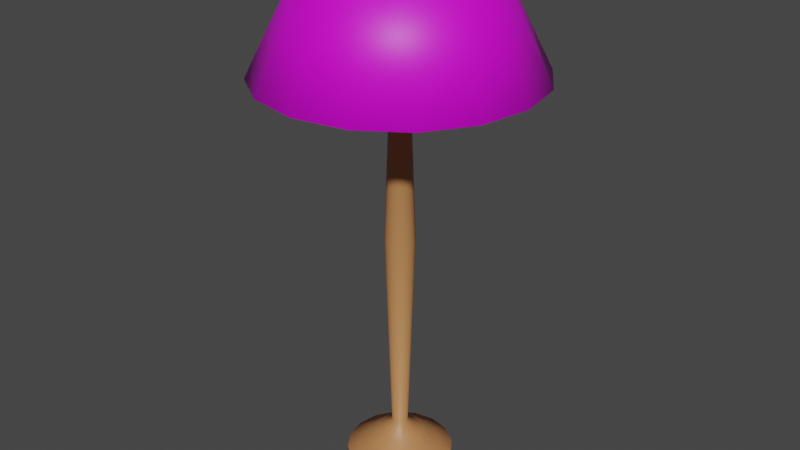 # Source: StandingLamp.blend  (saved by Blender 2.92.15; exported with 4.5.12 LTS)
import bpy
from mathutils import Matrix  # noqa: F401  (used for matrix-valued properties, if any)

bpy.ops.wm.read_factory_settings(use_empty=True)
scene = bpy.context.scene
scene.name = 'Scene'

# ---- collections
col_collection = bpy.data.collections.new('Collection'); scene.collection.children.link(col_collection)

# ---- images (referenced by path relative to the original .blend; pixels are not part of the script)
import os
ASSET_DIR = os.environ.get("B2B_ASSET_DIR", "")  # directory of the original .blend (textures are referenced by path, not embedded)
HERE = os.path.dirname(os.path.abspath(__file__))  # packed textures are extracted next to this script under _unpacked/

def load_image(name, relpath, width, height, colorspace="sRGB"):
    """Load a texture the original file referenced (path relative to the .blend, or extracted next to this script)."""
    p = next((c for c in (os.path.join(HERE, relpath), os.path.join(ASSET_DIR, relpath)) if relpath and os.path.exists(c)), "")
    if p:
        img = bpy.data.images.load(p, check_existing=True)
        img.name = name
    else:  # same state as the original file: an image datablock whose file is absent (Cycles renders it pink)
        img = bpy.data.images.new(name, width, height)
        img.source = "FILE"
        img.filepath = "//" + (relpath or name)
    img.colorspace_settings.name = colorspace
    return img
img_fabric01_jpg_001 = load_image('Fabric01.jpg.001', 'Fabric01.jpg', 1024, 1024, 'sRGB')

# ---- materials (node trees are filled in below, after node groups)
mat_wood = bpy.data.materials.new('Wood')
mat_lampscreen = bpy.data.materials.new('LampScreen')

# ---- material node trees
mat_wood.use_nodes = True; mat_wood.node_tree.nodes.clear()
_N = mat_wood.node_tree.nodes; _L = mat_wood.node_tree.links
n0 = _N.new('ShaderNodeBsdfPrincipled'); n0.name = 'Principled BSDF'; n0.location = (10, 300)
n0.distribution = 'GGX'
n0.subsurface_method = 'BURLEY'
n0.inputs[0].default_value = (0.4958, 0.218, 0.08028, 1.0)
n0.inputs[3].default_value = 1.45
n0.inputs[27].default_value = (0.0, 0.0, 0.0, 1.0)
n0.inputs[28].default_value = 1.0
n1 = _N.new('ShaderNodeOutputMaterial'); n1.name = 'Material Output'; n1.location = (300, 300)
_L.new(n0.outputs[0], n1.inputs[0])
n1.is_active_output = True
mat_lampscreen.use_nodes = True; mat_lampscreen.node_tree.nodes.clear()
_N = mat_lampscreen.node_tree.nodes; _L = mat_lampscreen.node_tree.links
n0 = _N.new('ShaderNodeBsdfPrincipled'); n0.name = 'Principled BSDF'; n0.location = (10, 300)
n0.distribution = 'GGX'
n0.subsurface_method = 'BURLEY'
n0.inputs[3].default_value = 1.45
n0.inputs[18].default_value = 0.25
n0.inputs[27].default_value = (0.0, 0.0, 0.0, 1.0)
n0.inputs[28].default_value = 1.0
n1 = _N.new('ShaderNodeOutputMaterial'); n1.name = 'Material Output'; n1.location = (300, 300)
n2 = _N.new('ShaderNodeTexImage'); n2.name = 'Image Texture'; n2.location = (-454, 154)
n2.image = img_fabric01_jpg_001
_L.new(n0.outputs[0], n1.inputs[0])
_L.new(n2.outputs[0], n0.inputs[0])
n1.is_active_output = True

# ---- world
world_world = bpy.data.worlds.new('World'); scene.world = world_world
world_world.use_nodes = True; world_world.node_tree.nodes.clear()
_N = world_world.node_tree.nodes; _L = world_world.node_tree.links
n0 = _N.new('ShaderNodeOutputWorld'); n0.name = 'World Output'; n0.location = (300, 300)
n1 = _N.new('ShaderNodeBackground'); n1.name = 'Background'; n1.location = (10, 300)
n1.inputs[0].default_value = (0.05088, 0.05088, 0.05088, 1.0)
_L.new(n1.outputs[0], n0.inputs[0])
n0.is_active_output = True
world_world.color = (0.05088, 0.05088, 0.05088)
world_world.use_sun_shadow = False
world_world.sun_shadow_jitter_overblur = 0.0

# ---- meshes
me_circle_001 = bpy.data.meshes.new('Circle.001')
me_circle_001.from_pydata([(6.275e-08, 0.02367, 0.1586), (-0.009056, 0.02186, 0.1586), (-0.01673, 0.01673, 0.1586), (-0.02186, 0.009057, 0.1586), (-0.02367, -9.469e-09, 0.1586), (-0.02186, -0.009057, 0.1586), (-0.01673, -0.01673, 0.1586), (-0.009056, -0.02186, 0.1586), (4.098e-08, -0.02367, 0.1586), (0.009057, -0.02186, 0.1586), (0.01673, -0.01673, 0.1586), (0.02186, -0.009057, 0.1586), (0.02367, -1.422e-08, 0.1586), (0.02186, 0.009057, 0.1586), (0.01673, 0.01673, 0.1586), (0.009057, 0.02186, 0.1586), (6.275e-08, 0.02367, 0.1546), (-0.009056, 0.02186, 0.1546), (-0.01673, 0.01673, 0.1546), (-0.02186, 0.009057, 0.1546), (-0.02367, -9.469e-09, 0.1546), (-0.02186, -0.009057, 0.1546), (-0.01673, -0.01673, 0.1546), (-0.009056, -0.02186, 0.1546), (4.098e-08, -0.02367, 0.1546), (0.009057, -0.02186, 0.1546), (0.01673, -0.01673, 0.1546), (0.02186, -0.009057, 0.1546), (0.02367, -1.422e-08, 0.1546), (0.02186, 0.009057, 0.1546), (0.01673, 0.01673, 0.1546), (0.009057, 0.02186, 0.1546), (-0.06174, 0.1491, 0.06298), (4.415e-08, 0.1613, 0.06298), (-0.1141, 0.1141, 0.06298), (-0.1491, 0.06174, 0.06298), (-0.1613, -6.964e-09, 0.06298), (-0.1491, -0.06174, 0.06298), (-0.1141, -0.1141, 0.06298), (-0.06174, -0.1491, 0.06298), (1.979e-08, -0.1613, 0.06298), (0.06174, -0.1491, 0.06298), (0.1141, -0.1141, 0.06298), (0.1491, -0.06174, 0.06298), (0.1613, 2.012e-09, 0.06298), (0.1491, 0.06174, 0.06298), (0.1141, 0.1141, 0.06298), (0.06174, 0.1491, 0.06298), (-0.06174, 0.1491, 0.059), (4.415e-08, 0.1613, 0.059), (-0.1141, 0.1141, 0.059), (-0.1491, 0.06174, 0.059), (-0.1613, -6.964e-09, 0.059), (-0.1491, -0.06174, 0.059), (-0.1141, -0.1141, 0.059), (-0.06174, -0.1491, 0.059), (1.979e-08, -0.1613, 0.059), (0.06174, -0.1491, 0.059), (0.1141, -0.1141, 0.059), (0.1491, -0.06174, 0.059), (0.1613, 2.012e-09, 0.059), (0.1491, 0.06174, 0.059), (0.1141, 0.1141, 0.059), (0.06174, 0.1491, 0.059), (-0.04396, 0.1061, 0.0785), (5.015e-08, 0.1149, 0.0785), (-0.08123, 0.08123, 0.0785), (-0.1061, 0.04396, 0.0785), (-0.1149, -6.964e-09, 0.0785), (-0.1061, -0.04396, 0.0785), (-0.08123, -0.08123, 0.0785), (-0.04396, -0.1061, 0.0785), (2.614e-08, -0.1149, 0.0785), (0.04396, -0.1061, 0.0785), (0.08123, -0.08123, 0.0785), (0.1061, -0.04396, 0.0785), (0.1149, -3.283e-09, 0.0785), (0.1061, 0.04396, 0.0785), (0.08123, 0.08123, 0.0785), (0.04396, 0.1061, 0.0785), (-0.04396, 0.1061, 0.07451), (5.015e-08, 0.1149, 0.07451), (-0.08123, 0.08123, 0.07451), (-0.1061, 0.04396, 0.07451), (-0.1149, -6.964e-09, 0.07451), (-0.1061, -0.04396, 0.07451), (-0.08123, -0.08123, 0.07451), (-0.04396, -0.1061, 0.07451), (2.614e-08, -0.1149, 0.07451), (0.04396, -0.1061, 0.07451), (0.08123, -0.08123, 0.07451), (0.1061, -0.04396, 0.07451), (0.1149, -3.283e-09, 0.07451), (0.1061, 0.04396, 0.07451), (0.08123, 0.08123, 0.07451), (0.04396, 0.1061, 0.07451), (-0.02708, 0.06538, 0.127), (5.953e-08, 0.07076, 0.127), (-0.05004, 0.05004, 0.127), (-0.06538, 0.02708, 0.127), (-0.07076, -6.964e-09, 0.127), (-0.06538, -0.02708, 0.127), (-0.05004, -0.05004, 0.127), (-0.02708, -0.06538, 0.127), (3.418e-08, -0.07076, 0.127), (0.02708, -0.06538, 0.127), (0.05004, -0.05004, 0.127), (0.06538, -0.02708, 0.127), (0.07076, -5.629e-09, 0.127), (0.06538, 0.02708, 0.127), (0.05004, 0.05004, 0.127), (0.02708, 0.06538, 0.127), (-0.02708, 0.06538, 0.123), (5.953e-08, 0.07076, 0.123), (-0.05004, 0.05004, 0.123), (-0.06538, 0.02708, 0.123), (-0.07076, -6.964e-09, 0.123), (-0.06538, -0.02708, 0.123), (-0.05004, -0.05004, 0.123), (-0.02708, -0.06538, 0.123), (3.418e-08, -0.07076, 0.123), (0.02708, -0.06538, 0.123), (0.05004, -0.05004, 0.123), (0.06538, -0.02708, 0.123), (0.07076, -5.629e-09, 0.123), (0.06538, 0.02708, 0.123), (0.05004, 0.05004, 0.123), (0.02708, 0.06538, 0.123), (-0.01684, 0.04065, 0.78), (1.337e-08, 0.044, 0.78), (-0.03112, 0.03112, 0.78), (-0.04065, 0.01684, 0.78), (-0.044, -1.777e-08, 0.78), (-0.04065, -0.01684, 0.78), (-0.03112, -0.03112, 0.78), (-0.01684, -0.04065, 0.78), (-2.712e-08, -0.044, 0.78), (0.01684, -0.04065, 0.78), (0.03112, -0.03112, 0.78), (0.04065, -0.01684, 0.78), (0.044, -2.66e-08, 0.78), (0.04065, 0.01684, 0.78), (0.03112, 0.03112, 0.78), (0.01684, 0.04065, 0.78), (-0.009056, 0.02186, 1.366), (2.742e-07, 0.02367, 1.366), (-0.01673, 0.01673, 1.366), (-0.02186, 0.009057, 1.366), (-0.02367, -9.469e-09, 1.366), (-0.02186, -0.009057, 1.366), (-0.01673, -0.01673, 1.366), (-0.009056, -0.02186, 1.366), (2.524e-07, -0.02367, 1.366), (0.009057, -0.02186, 1.366), (0.01673, -0.01673, 1.366), (0.02186, -0.009057, 1.366), (0.02367, -1.422e-08, 1.366), (0.02186, 0.009057, 1.366), (0.01673, 0.01673, 1.366), (0.009057, 0.02186, 1.366), (2.502e-07, -0.02872, 1.372), (-0.01099, -0.02653, 1.372), (-0.01099, 0.02653, 1.372), (2.766e-07, 0.02872, 1.372), (0.01099, 0.02653, 1.372), (0.01099, -0.02653, 1.372), (-0.02031, 0.02031, 1.372), (0.02031, -0.02031, 1.372), (-0.02653, 0.01099, 1.372), (0.02653, -0.01099, 1.372), (-0.02872, -1.095e-08, 1.372), (0.02872, -1.671e-08, 1.372), (-0.02653, -0.01099, 1.372), (0.02653, 0.01099, 1.372), (-0.02031, -0.02031, 1.372), (0.02031, 0.02031, 1.372), (2.501e-07, -0.02443, 1.418), (-0.009347, -0.02257, 1.418), (-0.009347, 0.02257, 1.418), (2.726e-07, 0.02443, 1.418), (0.009348, 0.02257, 1.418), (0.009348, -0.02257, 1.418), (-0.01727, 0.01727, 1.418), (0.01727, -0.01727, 1.418), (-0.02257, 0.009348, 1.418), (0.02257, -0.009348, 1.418), (-0.02443, -9.253e-09, 1.418), (0.02443, -1.415e-08, 1.418), (-0.02257, -0.009348, 1.418), (0.02257, 0.009348, 1.418), (-0.01727, -0.01727, 1.418), (0.01727, 0.01727, 1.418)], [], [(14, 15, 143, 142), (16, 31, 30, 29, 28, 27, 26, 25, 24, 23, 22, 21, 20, 19, 18, 17), (32, 33, 49, 48), (34, 32, 48, 50), (35, 34, 50, 51), (36, 35, 51, 52), (37, 36, 52, 53), (38, 37, 53, 54), (39, 38, 54, 55), (40, 39, 55, 56), (41, 40, 56, 57), (42, 41, 57, 58), (43, 42, 58, 59), (44, 43, 59, 60), (45, 44, 60, 61), (46, 45, 61, 62), (47, 46, 62, 63), (33, 47, 63, 49), (64, 65, 33, 32), (66, 64, 32, 34), (67, 66, 34, 35), (68, 67, 35, 36), (69, 68, 36, 37), (70, 69, 37, 38), (71, 70, 38, 39), (72, 71, 39, 40), (73, 72, 40, 41), (74, 73, 41, 42), (75, 74, 42, 43), (76, 75, 43, 44), (77, 76, 44, 45), (78, 77, 45, 46), (79, 78, 46, 47), (65, 79, 47, 33), (81, 80, 48, 49), (80, 82, 50, 48), (82, 83, 51, 50), (83, 84, 52, 51), (84, 85, 53, 52), (85, 86, 54, 53), (86, 87, 55, 54), (87, 88, 56, 55), (88, 89, 57, 56), (89, 90, 58, 57), (90, 91, 59, 58), (91, 92, 60, 59), (92, 93, 61, 60), (93, 94, 62, 61), (94, 95, 63, 62), (95, 81, 49, 63), (96, 97, 65, 64), (98, 96, 64, 66), (99, 98, 66, 67), (100, 99, 67, 68), (101, 100, 68, 69), (102, 101, 69, 70), (103, 102, 70, 71), (104, 103, 71, 72), (105, 104, 72, 73), (106, 105, 73, 74), (107, 106, 74, 75), (108, 107, 75, 76), (109, 108, 76, 77), (110, 109, 77, 78), (111, 110, 78, 79), (97, 111, 79, 65), (113, 112, 80, 81), (112, 114, 82, 80), (114, 115, 83, 82), (115, 116, 84, 83), (116, 117, 85, 84), (117, 118, 86, 85), (118, 119, 87, 86), (119, 120, 88, 87), (120, 121, 89, 88), (121, 122, 90, 89), (122, 123, 91, 90), (123, 124, 92, 91), (124, 125, 93, 92), (125, 126, 94, 93), (126, 127, 95, 94), (127, 113, 81, 95), (1, 0, 97, 96), (2, 1, 96, 98), (3, 2, 98, 99), (4, 3, 99, 100), (5, 4, 100, 101), (6, 5, 101, 102), (7, 6, 102, 103), (8, 7, 103, 104), (9, 8, 104, 105), (10, 9, 105, 106), (11, 10, 106, 107), (12, 11, 107, 108), (13, 12, 108, 109), (14, 13, 109, 110), (15, 14, 110, 111), (0, 15, 111, 97), (16, 17, 112, 113), (17, 18, 114, 112), (18, 19, 115, 114), (19, 20, 116, 115), (20, 21, 117, 116), (21, 22, 118, 117), (22, 23, 119, 118), (23, 24, 120, 119), (24, 25, 121, 120), (25, 26, 122, 121), (26, 27, 123, 122), (27, 28, 124, 123), (28, 29, 125, 124), (29, 30, 126, 125), (30, 31, 127, 126), (31, 16, 113, 127), (130, 131, 147, 146), (7, 8, 136, 135), (0, 1, 128, 129), (15, 0, 129, 143), (8, 9, 137, 136), (1, 2, 130, 128), (9, 10, 138, 137), (2, 3, 131, 130), (10, 11, 139, 138), (3, 4, 132, 131), (11, 12, 140, 139), (4, 5, 133, 132), (12, 13, 141, 140), (5, 6, 134, 133), (13, 14, 142, 141), (6, 7, 135, 134), (138, 139, 155, 154), (131, 132, 148, 147), (139, 140, 156, 155), (132, 133, 149, 148), (140, 141, 157, 156), (133, 134, 150, 149), (141, 142, 158, 157), (134, 135, 151, 150), (142, 143, 159, 158), (135, 136, 152, 151), (129, 128, 144, 145), (143, 129, 145, 159), (136, 137, 153, 152), (128, 130, 146, 144), (137, 138, 154, 153), (158, 159, 164, 175), (169, 171, 187, 185), (150, 151, 161, 174), (157, 158, 175, 173), (149, 150, 174, 172), (160, 165, 181, 176), (156, 157, 173, 171), (170, 172, 188, 186), (148, 149, 172, 170), (155, 156, 171, 169), (147, 148, 170, 168), (162, 166, 182, 178), (154, 155, 169, 167), (171, 173, 189, 187), (146, 147, 168, 166), (153, 154, 167, 165), (144, 146, 166, 162), (165, 167, 183, 181), (152, 153, 165, 160), (172, 174, 190, 188), (159, 145, 163, 164), (145, 144, 162, 163), (151, 152, 160, 161), (166, 168, 184, 182), (164, 163, 179, 180), (175, 164, 180, 191), (168, 170, 186, 184), (163, 162, 178, 179), (174, 161, 177, 190), (167, 169, 185, 183), (161, 160, 176, 177), (173, 175, 191, 189), (180, 179, 178, 182, 184, 186, 188, 190, 177, 176, 181, 183, 185, 187, 189, 191)])
me_circle_001.polygons.foreach_set('use_smooth', [True] * 178)
_uv = me_circle_001.uv_layers.new(name='UVMap')
_uv.uv.foreach_set('vector', [0.5519, 0.5519, 0.5281, 0.5678, 0.5281, 0.5678, 0.5519, 0.5519, 0.5, 0.5733, 0.5281, 0.5678, 0.5519, 0.5519, 0.5678, 0.5281, 0.5733, 0.5, 0.5678, 0.4719, 0.5519, 0.4481, 0.5281, 0.4322, 0.5, 0.4267, 0.4719, 0.4322, 0.4481, 0.4481, 0.4322, 0.4719, 0.4267, 0.5, 0.4322, 0.5281, 0.4481, 0.5519, 0.4719, 0.5678, 0.3087, 0.9619, 0.5, 1.0, 0.5, 1.0, 0.3087, 0.9619, 0.1464, 0.8536, 0.3087, 0.9619, 0.3087, 0.9619, 0.1464, 0.8536, 0.03806, 0.6913, 0.1464, 0.8536, 0.1464, 0.8536, 0.03806, 0.6913, 0.0, 0.5, 0.03806, 0.6913, 0.03806, 0.6913, 0.0, 0.5, 0.03806, 0.3087, 0.0, 0.5, 0.0, 0.5, 0.03806, 0.3087, 0.1464, 0.1464, 0.03806, 0.3087, 0.03806, 0.3087, 0.1464, 0.1464, 0.3087, 0.03806, 0.1464, 0.1464, 0.1464, 0.1464, 0.3087, 0.03806, 0.5, 0.0, 0.3087, 0.03806, 0.3087, 0.03806, 0.5, 0.0, 0.6913, 0.03806, 0.5, 0.0, 0.5, 0.0, 0.6913, 0.03806, 0.8536, 0.1464, 0.6913, 0.03806, 0.6913, 0.03806, 0.8536, 0.1464, 0.9619, 0.3087, 0.8536, 0.1464, 0.8536, 0.1464, 0.9619, 0.3087, 1.0, 0.5, 0.9619, 0.3087, 0.9619, 0.3087, 1.0, 0.5, 0.9619, 0.6913, 1.0, 0.5, 1.0, 0.5, 0.9619, 0.6913, 0.8536, 0.8536, 0.9619, 0.6913, 0.9619, 0.6913, 0.8536, 0.8536, 0.6913, 0.9619, 0.8536, 0.8536, 0.8536, 0.8536, 0.6913, 0.9619, 0.5, 1.0, 0.6913, 0.9619, 0.6913, 0.9619, 0.5, 1.0, 0.3638, 0.8289, 0.5, 0.856, 0.5, 1.0, 0.3087, 0.9619, 0.2483, 0.7517, 0.3638, 0.8289, 0.3087, 0.9619, 0.1464, 0.8536, 0.1711, 0.6362, 0.2483, 0.7517, 0.1464, 0.8536, 0.03806, 0.6913, 0.144, 0.5, 0.1711, 0.6362, 0.03806, 0.6913, 0.0, 0.5, 0.1711, 0.3638, 0.144, 0.5, 0.0, 0.5, 0.03806, 0.3087, 0.2483, 0.2483, 0.1711, 0.3638, 0.03806, 0.3087, 0.1464, 0.1464, 0.3638, 0.1711, 0.2483, 0.2483, 0.1464, 0.1464, 0.3087, 0.03806, 0.5, 0.144, 0.3638, 0.1711, 0.3087, 0.03806, 0.5, 0.0, 0.6362, 0.1711, 0.5, 0.144, 0.5, 0.0, 0.6913, 0.03806, 0.7517, 0.2483, 0.6362, 0.1711, 0.6913, 0.03806, 0.8536, 0.1464, 0.8289, 0.3638, 0.7517, 0.2483, 0.8536, 0.1464, 0.9619, 0.3087, 0.856, 0.5, 0.8289, 0.3638, 0.9619, 0.3087, 1.0, 0.5, 0.8289, 0.6362, 0.856, 0.5, 1.0, 0.5, 0.9619, 0.6913, 0.7517, 0.7517, 0.8289, 0.6362, 0.9619, 0.6913, 0.8536, 0.8536, 0.6362, 0.8289, 0.7517, 0.7517, 0.8536, 0.8536, 0.6913, 0.9619, 0.5, 0.856, 0.6362, 0.8289, 0.6913, 0.9619, 0.5, 1.0, 0.5, 0.856, 0.3638, 0.8289, 0.3087, 0.9619, 0.5, 1.0, 0.3638, 0.8289, 0.2483, 0.7517, 0.1464, 0.8536, 0.3087, 0.9619, 0.2483, 0.7517, 0.1711, 0.6362, 0.03806, 0.6913, 0.1464, 0.8536, 0.1711, 0.6362, 0.144, 0.5, 0.0, 0.5, 0.03806, 0.6913, 0.144, 0.5, 0.1711, 0.3638, 0.03806, 0.3087, 0.0, 0.5, 0.1711, 0.3638, 0.2483, 0.2483, 0.1464, 0.1464, 0.03806, 0.3087, 0.2483, 0.2483, 0.3638, 0.1711, 0.3087, 0.03806, 0.1464, 0.1464, 0.3638, 0.1711, 0.5, 0.144, 0.5, 0.0, 0.3087, 0.03806, 0.5, 0.144, 0.6362, 0.1711, 0.6913, 0.03806, 0.5, 0.0, 0.6362, 0.1711, 0.7517, 0.2483, 0.8536, 0.1464, 0.6913, 0.03806, 0.7517, 0.2483, 0.8289, 0.3638, 0.9619, 0.3087, 0.8536, 0.1464, 0.8289, 0.3638, 0.856, 0.5, 1.0, 0.5, 0.9619, 0.3087, 0.856, 0.5, 0.8289, 0.6362, 0.9619, 0.6913, 1.0, 0.5, 0.8289, 0.6362, 0.7517, 0.7517, 0.8536, 0.8536, 0.9619, 0.6913, 0.7517, 0.7517, 0.6362, 0.8289, 0.6913, 0.9619, 0.8536, 0.8536, 0.6362, 0.8289, 0.5, 0.856, 0.5, 1.0, 0.6913, 0.9619, 0.4161, 0.7026, 0.5, 0.7193, 0.5, 0.856, 0.3638, 0.8289, 0.3449, 0.6551, 0.4161, 0.7026, 0.3638, 0.8289, 0.2483, 0.7517, 0.2974, 0.5839, 0.3449, 0.6551, 0.2483, 0.7517, 0.1711, 0.6362, 0.2807, 0.5, 0.2974, 0.5839, 0.1711, 0.6362, 0.144, 0.5, 0.2974, 0.4161, 0.2807, 0.5, 0.144, 0.5, 0.1711, 0.3638, 0.3449, 0.3449, 0.2974, 0.4161, 0.1711, 0.3638, 0.2483, 0.2483, 0.4161, 0.2974, 0.3449, 0.3449, 0.2483, 0.2483, 0.3638, 0.1711, 0.5, 0.2807, 0.4161, 0.2974, 0.3638, 0.1711, 0.5, 0.144, 0.5839, 0.2974, 0.5, 0.2807, 0.5, 0.144, 0.6362, 0.1711, 0.6551, 0.3449, 0.5839, 0.2974, 0.6362, 0.1711, 0.7517, 0.2483, 0.7026, 0.4161, 0.6551, 0.3449, 0.7517, 0.2483, 0.8289, 0.3638, 0.7193, 0.5, 0.7026, 0.4161, 0.8289, 0.3638, 0.856, 0.5, 0.7026, 0.5839, 0.7193, 0.5, 0.856, 0.5, 0.8289, 0.6362, 0.6551, 0.6551, 0.7026, 0.5839, 0.8289, 0.6362, 0.7517, 0.7517, 0.5839, 0.7026, 0.6551, 0.6551, 0.7517, 0.7517, 0.6362, 0.8289, 0.5, 0.7193, 0.5839, 0.7026, 0.6362, 0.8289, 0.5, 0.856, 0.5, 0.7193, 0.4161, 0.7026, 0.3638, 0.8289, 0.5, 0.856, 0.4161, 0.7026, 0.3449, 0.6551, 0.2483, 0.7517, 0.3638, 0.8289, 0.3449, 0.6551, 0.2974, 0.5839, 0.1711, 0.6362, 0.2483, 0.7517, 0.2974, 0.5839, 0.2807, 0.5, 0.144, 0.5, 0.1711, 0.6362, 0.2807, 0.5, 0.2974, 0.4161, 0.1711, 0.3638, 0.144, 0.5, 0.2974, 0.4161, 0.3449, 0.3449, 0.2483, 0.2483, 0.1711, 0.3638, 0.3449, 0.3449, 0.4161, 0.2974, 0.3638, 0.1711, 0.2483, 0.2483, 0.4161, 0.2974, 0.5, 0.2807, 0.5, 0.144, 0.3638, 0.1711, 0.5, 0.2807, 0.5839, 0.2974, 0.6362, 0.1711, 0.5, 0.144, 0.5839, 0.2974, 0.6551, 0.3449, 0.7517, 0.2483, 0.6362, 0.1711, 0.6551, 0.3449, 0.7026, 0.4161, 0.8289, 0.3638, 0.7517, 0.2483, 0.7026, 0.4161, 0.7193, 0.5, 0.856, 0.5, 0.8289, 0.3638, 0.7193, 0.5, 0.7026, 0.5839, 0.8289, 0.6362, 0.856, 0.5, 0.7026, 0.5839, 0.6551, 0.6551, 0.7517, 0.7517, 0.8289, 0.6362, 0.6551, 0.6551, 0.5839, 0.7026, 0.6362, 0.8289, 0.7517, 0.7517, 0.5839, 0.7026, 0.5, 0.7193, 0.5, 0.856, 0.6362, 0.8289, 0.4719, 0.5678, 0.5, 0.5733, 0.5, 0.7193, 0.4161, 0.7026, 0.4481, 0.5519, 0.4719, 0.5678, 0.4161, 0.7026, 0.3449, 0.6551, 0.4322, 0.5281, 0.4481, 0.5519, 0.3449, 0.6551, 0.2974, 0.5839, 0.4267, 0.5, 0.4322, 0.5281, 0.2974, 0.5839, 0.2807, 0.5, 0.4322, 0.4719, 0.4267, 0.5, 0.2807, 0.5, 0.2974, 0.4161, 0.4481, 0.4481, 0.4322, 0.4719, 0.2974, 0.4161, 0.3449, 0.3449, 0.4719, 0.4322, 0.4481, 0.4481, 0.3449, 0.3449, 0.4161, 0.2974, 0.5, 0.4267, 0.4719, 0.4322, 0.4161, 0.2974, 0.5, 0.2807, 0.5281, 0.4322, 0.5, 0.4267, 0.5, 0.2807, 0.5839, 0.2974, 0.5519, 0.4481, 0.5281, 0.4322, 0.5839, 0.2974, 0.6551, 0.3449, 0.5678, 0.4719, 0.5519, 0.4481, 0.6551, 0.3449, 0.7026, 0.4161, 0.5733, 0.5, 0.5678, 0.4719, 0.7026, 0.4161, 0.7193, 0.5, 0.5678, 0.5281, 0.5733, 0.5, 0.7193, 0.5, 0.7026, 0.5839, 0.5519, 0.5519, 0.5678, 0.5281, 0.7026, 0.5839, 0.6551, 0.6551, 0.5281, 0.5678, 0.5519, 0.5519, 0.6551, 0.6551, 0.5839, 0.7026, 0.5, 0.5733, 0.5281, 0.5678, 0.5839, 0.7026, 0.5, 0.7193, 0.5, 0.5733, 0.4719, 0.5678, 0.4161, 0.7026, 0.5, 0.7193, 0.4719, 0.5678, 0.4481, 0.5519, 0.3449, 0.6551, 0.4161, 0.7026, 0.4481, 0.5519, 0.4322, 0.5281, 0.2974, 0.5839, 0.3449, 0.6551, 0.4322, 0.5281, 0.4267, 0.5, 0.2807, 0.5, 0.2974, 0.5839, 0.4267, 0.5, 0.4322, 0.4719, 0.2974, 0.4161, 0.2807, 0.5, 0.4322, 0.4719, 0.4481, 0.4481, 0.3449, 0.3449, 0.2974, 0.4161, 0.4481, 0.4481, 0.4719, 0.4322, 0.4161, 0.2974, 0.3449, 0.3449, 0.4719, 0.4322, 0.5, 0.4267, 0.5, 0.2807, 0.4161, 0.2974, 0.5, 0.4267, 0.5281, 0.4322, 0.5839, 0.2974, 0.5, 0.2807, 0.5281, 0.4322, 0.5519, 0.4481, 0.6551, 0.3449, 0.5839, 0.2974, 0.5519, 0.4481, 0.5678, 0.4719, 0.7026, 0.4161, 0.6551, 0.3449, 0.5678, 0.4719, 0.5733, 0.5, 0.7193, 0.5, 0.7026, 0.4161, 0.5733, 0.5, 0.5678, 0.5281, 0.7026, 0.5839, 0.7193, 0.5, 0.5678, 0.5281, 0.5519, 0.5519, 0.6551, 0.6551, 0.7026, 0.5839, 0.5519, 0.5519, 0.5281, 0.5678, 0.5839, 0.7026, 0.6551, 0.6551, 0.5281, 0.5678, 0.5, 0.5733, 0.5, 0.7193, 0.5839, 0.7026, 0.4481, 0.5519, 0.4322, 0.5281, 0.4322, 0.5281, 0.4481, 0.5519, 0.4719, 0.4322, 0.5, 0.4267, 0.5, 0.4267, 0.4719, 0.4322, 0.5, 0.5733, 0.4719, 0.5678, 0.4719, 0.5678, 0.5, 0.5733, 0.5281, 0.5678, 0.5, 0.5733, 0.5, 0.5733, 0.5281, 0.5678, 0.5, 0.4267, 0.5281, 0.4322, 0.5281, 0.4322, 0.5, 0.4267, 0.4719, 0.5678, 0.4481, 0.5519, 0.4481, 0.5519, 0.4719, 0.5678, 0.5281, 0.4322, 0.5519, 0.4481, 0.5519, 0.4481, 0.5281, 0.4322, 0.4481, 0.5519, 0.4322, 0.5281, 0.4322, 0.5281, 0.4481, 0.5519, 0.5519, 0.4481, 0.5678, 0.4719, 0.5678, 0.4719, 0.5519, 0.4481, 0.4322, 0.5281, 0.4267, 0.5, 0.4267, 0.5, 0.4322, 0.5281, 0.5678, 0.4719, 0.5733, 0.5, 0.5733, 0.5, 0.5678, 0.4719, 0.4267, 0.5, 0.4322, 0.4719, 0.4322, 0.4719, 0.4267, 0.5, 0.5733, 0.5, 0.5678, 0.5281, 0.5678, 0.5281, 0.5733, 0.5, 0.4322, 0.4719, 0.4481, 0.4481, 0.4481, 0.4481, 0.4322, 0.4719, 0.5678, 0.5281, 0.5519, 0.5519, 0.5519, 0.5519, 0.5678, 0.5281, 0.4481, 0.4481, 0.4719, 0.4322, 0.4719, 0.4322, 0.4481, 0.4481, 0.5519, 0.4481, 0.5678, 0.4719, 0.5678, 0.4719, 0.5519, 0.4481, 0.4322, 0.5281, 0.4267, 0.5, 0.4267, 0.5, 0.4322, 0.5281, 0.5678, 0.4719, 0.5733, 0.5, 0.5733, 0.5, 0.5678, 0.4719, 0.4267, 0.5, 0.4322, 0.4719, 0.4322, 0.4719, 0.4267, 0.5, 0.5733, 0.5, 0.5678, 0.5281, 0.5678, 0.5281, 0.5733, 0.5, 0.4322, 0.4719, 0.4481, 0.4481, 0.4481, 0.4481, 0.4322, 0.4719, 0.5678, 0.5281, 0.5519, 0.5519, 0.5519, 0.5519, 0.5678, 0.5281, 0.4481, 0.4481, 0.4719, 0.4322, 0.4719, 0.4322, 0.4481, 0.4481, 0.5519, 0.5519, 0.5281, 0.5678, 0.5281, 0.5678, 0.5519, 0.5519, 0.4719, 0.4322, 0.5, 0.4267, 0.5, 0.4267, 0.4719, 0.4322, 0.5, 0.5733, 0.4719, 0.5678, 0.4719, 0.5678, 0.5, 0.5733, 0.5281, 0.5678, 0.5, 0.5733, 0.5, 0.5733, 0.5281, 0.5678, 0.5, 0.4267, 0.5281, 0.4322, 0.5281, 0.4322, 0.5, 0.4267, 0.4719, 0.5678, 0.4481, 0.5519, 0.4481, 0.5519, 0.4719, 0.5678, 0.5281, 0.4322, 0.5519, 0.4481, 0.5519, 0.4481, 0.5281, 0.4322, 0.5519, 0.5519, 0.5281, 0.5678, 0.5281, 0.5678, 0.5519, 0.5519, 0.5678, 0.4719, 0.5733, 0.5, 0.5733, 0.5, 0.5678, 0.4719, 0.4481, 0.4481, 0.4719, 0.4322, 0.4719, 0.4322, 0.4481, 0.4481, 0.5678, 0.5281, 0.5519, 0.5519, 0.5519, 0.5519, 0.5678, 0.5281, 0.4322, 0.4719, 0.4481, 0.4481, 0.4481, 0.4481, 0.4322, 0.4719, 0.5, 0.4267, 0.5281, 0.4322, 0.5281, 0.4322, 0.5, 0.4267, 0.5733, 0.5, 0.5678, 0.5281, 0.5678, 0.5281, 0.5733, 0.5, 0.4267, 0.5, 0.4322, 0.4719, 0.4322, 0.4719, 0.4267, 0.5, 0.4267, 0.5, 0.4322, 0.4719, 0.4322, 0.4719, 0.4267, 0.5, 0.5678, 0.4719, 0.5733, 0.5, 0.5733, 0.5, 0.5678, 0.4719, 0.4322, 0.5281, 0.4267, 0.5, 0.4267, 0.5, 0.4322, 0.5281, 0.4719, 0.5678, 0.4481, 0.5519, 0.4481, 0.5519, 0.4719, 0.5678, 0.5519, 0.4481, 0.5678, 0.4719, 0.5678, 0.4719, 0.5519, 0.4481, 0.5733, 0.5, 0.5678, 0.5281, 0.5678, 0.5281, 0.5733, 0.5, 0.4481, 0.5519, 0.4322, 0.5281, 0.4322, 0.5281, 0.4481, 0.5519, 0.5281, 0.4322, 0.5519, 0.4481, 0.5519, 0.4481, 0.5281, 0.4322, 0.4719, 0.5678, 0.4481, 0.5519, 0.4481, 0.5519, 0.4719, 0.5678, 0.5281, 0.4322, 0.5519, 0.4481, 0.5519, 0.4481, 0.5281, 0.4322, 0.5, 0.4267, 0.5281, 0.4322, 0.5281, 0.4322, 0.5, 0.4267, 0.4322, 0.4719, 0.4481, 0.4481, 0.4481, 0.4481, 0.4322, 0.4719, 0.5281, 0.5678, 0.5, 0.5733, 0.5, 0.5733, 0.5281, 0.5678, 0.5, 0.5733, 0.4719, 0.5678, 0.4719, 0.5678, 0.5, 0.5733, 0.4719, 0.4322, 0.5, 0.4267, 0.5, 0.4267, 0.4719, 0.4322, 0.4481, 0.5519, 0.4322, 0.5281, 0.4322, 0.5281, 0.4481, 0.5519, 0.5281, 0.5678, 0.5, 0.5733, 0.5, 0.5733, 0.5281, 0.5678, 0.5519, 0.5519, 0.5281, 0.5678, 0.5281, 0.5678, 0.5519, 0.5519, 0.4322, 0.5281, 0.4267, 0.5, 0.4267, 0.5, 0.4322, 0.5281, 0.5, 0.5733, 0.4719, 0.5678, 0.4719, 0.5678, 0.5, 0.5733, 0.4481, 0.4481, 0.4719, 0.4322, 0.4719, 0.4322, 0.4481, 0.4481, 0.5519, 0.4481, 0.5678, 0.4719, 0.5678, 0.4719, 0.5519, 0.4481, 0.4719, 0.4322, 0.5, 0.4267, 0.5, 0.4267, 0.4719, 0.4322, 0.5678, 0.5281, 0.5519, 0.5519, 0.5519, 0.5519, 0.5678, 0.5281, 0.5281, 0.5678, 0.5, 0.5733, 0.4719, 0.5678, 0.4481, 0.5519, 0.4322, 0.5281, 0.4267, 0.5, 0.4322, 0.4719, 0.4481, 0.4481, 0.4719, 0.4322, 0.5, 0.4267, 0.5281, 0.4322, 0.5519, 0.4481, 0.5678, 0.4719, 0.5733, 0.5, 0.5678, 0.5281, 0.5519, 0.5519])
me_circle_001.materials.append(mat_wood)
me_circle_001.use_remesh_fix_poles = True
me_circle_001.use_remesh_preserve_attributes = False
me_circle_001.use_mirror_vertex_groups = False
me_circle_001.update()
me_circle_002 = bpy.data.meshes.new('Circle.002')
me_circle_002.from_pydata([(-0.1545, 0.373, 1.383), (7.57e-07, 0.4037, 1.383), (-0.2854, 0.2854, 1.383), (-0.373, 0.1545, 1.383), (-0.4037, -1.592e-07, 1.383), (-0.373, -0.1545, 1.383), (-0.2854, -0.2854, 1.383), (-0.1545, -0.373, 1.383), (3.856e-07, -0.4037, 1.383), (0.1545, -0.373, 1.383), (0.2854, -0.2854, 1.383), (0.373, -0.1545, 1.383), (0.4037, -2.402e-07, 1.383), (0.373, 0.1545, 1.383), (0.2854, 0.2854, 1.383), (0.1545, 0.373, 1.383), (-0.0834, 0.2014, 1.703), (8.674e-07, 0.2179, 1.703), (-0.1541, 0.1541, 1.703), (-0.2014, 0.0834, 1.703), (-0.2179, -9.966e-08, 1.703), (-0.2014, -0.0834, 1.703), (-0.1541, -0.1541, 1.703), (-0.0834, -0.2014, 1.703), (6.438e-07, -0.2179, 1.703), (0.0834, -0.2014, 1.703), (0.1541, -0.1541, 1.703), (0.2014, -0.0834, 1.703), (0.2179, -1.553e-07, 1.703), (0.2014, 0.0834, 1.703), (0.1541, 0.1541, 1.703), (0.0834, 0.2014, 1.703), (-0.09192, 0.2219, 1.703), (8.623e-07, 0.2402, 1.703), (-0.1699, 0.1699, 1.703), (-0.2219, 0.09192, 1.703), (-0.2402, -9.492e-08, 1.703), (-0.2219, -0.09192, 1.703), (-0.1699, -0.1699, 1.703), (-0.09192, -0.2219, 1.703), (6.413e-07, -0.2402, 1.703), (0.09192, -0.2219, 1.703), (0.1699, -0.1699, 1.703), (0.2219, -0.09192, 1.703), (0.2402, -1.431e-07, 1.703), (0.2219, 0.09192, 1.703), (0.1699, 0.1699, 1.703), (0.09192, 0.2219, 1.703), (3.901e-07, -0.391, 1.377), (-0.1496, -0.3613, 1.377), (-0.1496, 0.3613, 1.377), (7.498e-07, 0.391, 1.377), (0.1496, 0.3613, 1.377), (0.1496, -0.3613, 1.377), (-0.2765, 0.2765, 1.377), (0.2765, -0.2765, 1.377), (-0.3613, 0.1496, 1.377), (0.3613, -0.1496, 1.377), (-0.391, -1.544e-07, 1.377), (0.391, -2.328e-07, 1.377), (-0.3613, -0.1496, 1.377), (0.3613, 0.1496, 1.377), (-0.2765, -0.2765, 1.377), (0.2765, 0.2765, 1.377)], [], [(49, 48, 8, 7), (12, 13, 45, 44), (51, 50, 0, 1), (52, 51, 1, 15), (48, 53, 9, 8), (50, 54, 2, 0), (53, 55, 10, 9), (54, 56, 3, 2), (55, 57, 11, 10), (56, 58, 4, 3), (57, 59, 12, 11), (58, 60, 5, 4), (59, 61, 13, 12), (60, 62, 6, 5), (61, 63, 14, 13), (62, 49, 7, 6), (63, 52, 15, 14), (5, 6, 38, 37), (13, 14, 46, 45), (6, 7, 39, 38), (14, 15, 47, 46), (7, 8, 40, 39), (1, 0, 32, 33), (15, 1, 33, 47), (8, 9, 41, 40), (0, 2, 34, 32), (9, 10, 42, 41), (2, 3, 35, 34), (10, 11, 43, 42), (3, 4, 36, 35), (11, 12, 44, 43), (4, 5, 37, 36), (16, 17, 33, 32), (18, 16, 32, 34), (19, 18, 34, 35), (20, 19, 35, 36), (21, 20, 36, 37), (22, 21, 37, 38), (23, 22, 38, 39), (24, 23, 39, 40), (25, 24, 40, 41), (26, 25, 41, 42), (27, 26, 42, 43), (28, 27, 43, 44), (29, 28, 44, 45), (30, 29, 45, 46), (31, 30, 46, 47), (17, 31, 47, 33), (63, 30, 31, 52), (52, 31, 17, 51), (57, 27, 28, 59), (48, 24, 25, 53), (58, 20, 21, 60), (50, 16, 18, 54), (59, 28, 29, 61), (53, 25, 26, 55), (60, 21, 22, 62), (56, 19, 20, 58), (51, 17, 16, 50), (62, 22, 23, 49), (55, 26, 27, 57), (49, 23, 24, 48), (61, 29, 30, 63), (54, 18, 19, 56)])
me_circle_002.polygons.foreach_set('use_smooth', [True] * 64)
_uv = me_circle_002.uv_layers.new(name='UVMap')
_uv.uv.foreach_set('vector', [1.628, 0.04222, 2.004, 0.04222, 2.004, 0.1061, 1.628, 0.1061, -2.507, 0.1061, -2.131, 0.1061, -2.138, 0.9255, -2.514, 0.9255, -1.004, 0.04222, -0.6277, 0.04222, -0.6277, 0.1061, -1.004, 0.1061, -1.38, 0.04222, -1.004, 0.04222, -1.004, 0.1061, -1.38, 0.1061, 2.004, 0.04222, 2.38, 0.04222, 2.38, 0.1061, 2.004, 0.1061, -0.6277, 0.04222, -0.2518, 0.04222, -0.2518, 0.1061, -0.6277, 0.1061, 2.38, 0.04222, 2.756, 0.04222, 2.756, 0.1061, 2.38, 0.1061, -0.2518, 0.04222, 0.1242, 0.04222, 0.1242, 0.1061, -0.2518, 0.1061, 2.756, 0.04222, 3.132, 0.04222, 3.132, 0.1061, 2.756, 0.1061, 0.1242, 0.04222, 0.5001, 0.04222, 0.5001, 0.1061, 0.1242, 0.1061, 3.132, 0.04222, 3.507, 0.04222, 3.507, 0.1061, 3.132, 0.1061, 0.5001, 0.04222, 0.876, 0.04222, 0.876, 0.1061, 0.5001, 0.1061, -2.507, 0.04222, -2.131, 0.04222, -2.131, 0.1061, -2.507, 0.1061, 0.876, 0.04222, 1.252, 0.04222, 1.252, 0.1061, 0.876, 0.1061, -2.131, 0.04222, -1.755, 0.04222, -1.755, 0.1061, -2.131, 0.1061, 1.252, 0.04222, 1.628, 0.04222, 1.628, 0.1061, 1.252, 0.1061, -1.755, 0.04222, -1.38, 0.04222, -1.38, 0.1061, -1.755, 0.1061, 0.876, 0.1061, 1.252, 0.1061, 1.245, 0.9255, 0.8693, 0.9255, -2.131, 0.1061, -1.755, 0.1061, -1.762, 0.9255, -2.138, 0.9255, 1.252, 0.1061, 1.628, 0.1061, 1.621, 0.9255, 1.245, 0.9255, -1.755, 0.1061, -1.38, 0.1061, -1.386, 0.9255, -1.762, 0.9255, 1.628, 0.1061, 2.004, 0.1061, 1.997, 0.9255, 1.621, 0.9255, -1.004, 0.1061, -0.6277, 0.1061, -0.6344, 0.9255, -1.01, 0.9255, -1.38, 0.1061, -1.004, 0.1061, -1.01, 0.9255, -1.386, 0.9255, 2.004, 0.1061, 2.38, 0.1061, 2.373, 0.9255, 1.997, 0.9255, -0.6277, 0.1061, -0.2518, 0.1061, -0.2585, 0.9255, -0.6344, 0.9255, 2.38, 0.1061, 2.756, 0.1061, 2.749, 0.9255, 2.373, 0.9255, -0.2518, 0.1061, 0.1242, 0.1061, 0.1174, 0.9255, -0.2585, 0.9255, 2.756, 0.1061, 3.132, 0.1061, 3.125, 0.9255, 2.749, 0.9255, 0.1242, 0.1061, 0.5001, 0.1061, 0.4934, 0.9255, 0.1174, 0.9255, 3.132, 0.1061, 3.507, 0.1061, 3.501, 0.9255, 3.125, 0.9255, 0.5001, 0.1061, 0.876, 0.1061, 0.8693, 0.9255, 0.4934, 0.9255, -0.6344, 0.9894, -1.01, 0.9894, -1.01, 0.9255, -0.6344, 0.9255, -0.2585, 0.9894, -0.6344, 0.9894, -0.6344, 0.9255, -0.2585, 0.9255, 0.1174, 0.9894, -0.2585, 0.9894, -0.2585, 0.9255, 0.1174, 0.9255, 0.4934, 0.9894, 0.1174, 0.9894, 0.1174, 0.9255, 0.4934, 0.9255, 0.8693, 0.9894, 0.4934, 0.9894, 0.4934, 0.9255, 0.8693, 0.9255, 1.245, 0.9894, 0.8693, 0.9894, 0.8693, 0.9255, 1.245, 0.9255, 1.621, 0.9894, 1.245, 0.9894, 1.245, 0.9255, 1.621, 0.9255, 1.997, 0.9894, 1.621, 0.9894, 1.621, 0.9255, 1.997, 0.9255, 2.373, 0.9894, 1.997, 0.9894, 1.997, 0.9255, 2.373, 0.9255, 2.749, 0.9894, 2.373, 0.9894, 2.373, 0.9255, 2.749, 0.9255, 3.125, 0.9894, 2.749, 0.9894, 2.749, 0.9255, 3.125, 0.9255, 3.501, 0.9894, 3.125, 0.9894, 3.125, 0.9255, 3.501, 0.9255, -2.138, 0.9894, -2.514, 0.9894, -2.514, 0.9255, -2.138, 0.9255, -1.762, 0.9894, -2.138, 0.9894, -2.138, 0.9255, -1.762, 0.9255, -1.386, 0.9894, -1.762, 0.9894, -1.762, 0.9255, -1.386, 0.9255, -1.01, 0.9894, -1.386, 0.9894, -1.386, 0.9255, -1.01, 0.9255, -1.762, 1.053, -1.762, 0.9894, -1.386, 0.9894, -1.386, 1.053, -1.386, 1.053, -1.386, 0.9894, -1.01, 0.9894, -1.01, 1.053, 3.125, 1.053, 3.125, 0.9894, 3.501, 0.9894, 3.501, 1.053, 1.997, 1.053, 1.997, 0.9894, 2.373, 0.9894, 2.373, 1.053, 0.4934, 1.053, 0.4934, 0.9894, 0.8693, 0.9894, 0.8693, 1.053, -0.6344, 1.053, -0.6344, 0.9894, -0.2585, 0.9894, -0.2585, 1.053, -2.514, 1.053, -2.514, 0.9894, -2.138, 0.9894, -2.138, 1.053, 2.373, 1.053, 2.373, 0.9894, 2.749, 0.9894, 2.749, 1.053, 0.8693, 1.053, 0.8693, 0.9894, 1.245, 0.9894, 1.245, 1.053, 0.1174, 1.053, 0.1174, 0.9894, 0.4934, 0.9894, 0.4934, 1.053, -1.01, 1.053, -1.01, 0.9894, -0.6344, 0.9894, -0.6344, 1.053, 1.245, 1.053, 1.245, 0.9894, 1.621, 0.9894, 1.621, 1.053, 2.749, 1.053, 2.749, 0.9894, 3.125, 0.9894, 3.125, 1.053, 1.621, 1.053, 1.621, 0.9894, 1.997, 0.9894, 1.997, 1.053, -2.138, 1.053, -2.138, 0.9894, -1.762, 0.9894, -1.762, 1.053, -0.2585, 1.053, -0.2585, 0.9894, 0.1174, 0.9894, 0.1174, 1.053])
me_circle_002.materials.append(mat_lampscreen)
me_circle_002.use_remesh_fix_poles = True
me_circle_002.use_remesh_preserve_attributes = False
me_circle_002.use_mirror_vertex_groups = False
me_circle_002.update()

# ---- objects
ob_circle = bpy.data.objects.new('Circle', me_circle_001)
ob_circle_001 = bpy.data.objects.new('Circle.001', me_circle_002)

# ---- transforms, parenting, visibility, modifiers, constraints
ob_circle.location = (0.0, 0.0, 0.0)
ob_circle.lineart.crease_threshold = 0.0
ob_circle_001.location = (0.0, 0.0, -0.1206)
ob_circle_001.lineart.crease_threshold = 0.0

# ---- collection membership
col_collection.objects.link(ob_circle)
col_collection.objects.link(ob_circle_001)

# ---- scene / render settings (as saved in the file)
scene.frame_start = 1; scene.frame_end = 250; scene.frame_set(1)
scene.render.engine = 'CYCLES'
scene.cycles.samples = 128
scene.cycles.sampling_pattern = 'TABULATED_SOBOL'
scene.cycles.use_adaptive_sampling = False
scene.cycles.use_light_tree = False
scene.view_settings.view_transform = 'Filmic'
bpy.context.view_layer.update()

# ---- added for rendering (the .blend has no active camera and no usable light): camera, sun
cam_auto = bpy.data.cameras.new('AutoCamera')
cam_auto.lens = 50.0
cam_auto.sensor_width = 36.0
cam_auto.clip_end = 1000.0
ob_auto_camera = bpy.data.objects.new('AutoCamera', cam_auto)
scene.collection.objects.link(ob_auto_camera)
ob_auto_camera.location = (1.76134, -2.11361, 2.2297)
ob_auto_camera.rotation_euler = (1.09748, -7.21219e-08, 0.694738)
scene.camera = ob_auto_camera
light_auto_sun = bpy.data.lights.new('AutoSun', 'SUN')
light_auto_sun.energy = 3.0
light_auto_sun.angle = 0.0523599
ob_auto_sun = bpy.data.objects.new('AutoSun', light_auto_sun)
scene.collection.objects.link(ob_auto_sun)
ob_auto_sun.rotation_euler = (0.872665, 0.174533, 0.523599)
bpy.context.view_layer.update()
